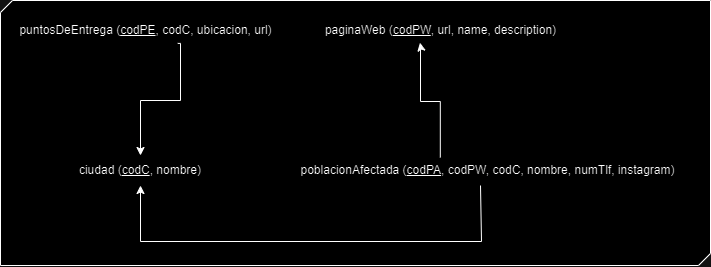

The diagram above was exported from draw.io. Its source (the exported page's mxGraphModel, read from the mxfile embedded in the PNG):
<mxGraphModel dx="797" dy="374" grid="1" gridSize="10" guides="1" tooltips="1" connect="1" arrows="1" fold="1" page="1" pageScale="1" pageWidth="827" pageHeight="1169" math="0" shadow="0">
  <root>
    <mxCell id="0" />
    <mxCell id="1" parent="0" />
    <mxCell id="zh02HKYns77ks2YBYdVu-11" value="" style="verticalLabelPosition=bottom;verticalAlign=top;html=1;shape=mxgraph.basic.diag_snip_rect;dx=6;whiteSpace=wrap;" vertex="1" parent="1">
      <mxGeometry x="30" y="25" width="710" height="265" as="geometry" />
    </mxCell>
    <mxCell id="zh02HKYns77ks2YBYdVu-2" value="puntosDeEntrega (&lt;u&gt;codPE&lt;/u&gt;, codC, ubicacion, url)" style="text;html=1;align=center;verticalAlign=middle;resizable=0;points=[];autosize=1;strokeColor=none;fillColor=none;" vertex="1" parent="1">
      <mxGeometry x="35" y="40" width="280" height="30" as="geometry" />
    </mxCell>
    <mxCell id="zh02HKYns77ks2YBYdVu-3" value="paginaWeb (&lt;u&gt;codPW&lt;/u&gt;, url, name, description)" style="text;html=1;align=center;verticalAlign=middle;resizable=0;points=[];autosize=1;strokeColor=none;fillColor=none;" vertex="1" parent="1">
      <mxGeometry x="345" y="40" width="250" height="30" as="geometry" />
    </mxCell>
    <mxCell id="zh02HKYns77ks2YBYdVu-4" value="ciudad (&lt;u&gt;codC&lt;/u&gt;, nombre)" style="text;html=1;align=center;verticalAlign=middle;whiteSpace=wrap;rounded=0;" vertex="1" parent="1">
      <mxGeometry x="70" y="180" width="200" height="30" as="geometry" />
    </mxCell>
    <mxCell id="zh02HKYns77ks2YBYdVu-5" style="edgeStyle=orthogonalEdgeStyle;rounded=0;orthogonalLoop=1;jettySize=auto;html=1;entryX=0.5;entryY=0;entryDx=0;entryDy=0;exitX=0.615;exitY=0.93;exitDx=0;exitDy=0;exitPerimeter=0;" edge="1" parent="1" source="zh02HKYns77ks2YBYdVu-2" target="zh02HKYns77ks2YBYdVu-4">
      <mxGeometry relative="1" as="geometry">
        <mxPoint x="280" y="150" as="sourcePoint" />
        <Array as="points">
          <mxPoint x="210" y="68" />
          <mxPoint x="210" y="125" />
          <mxPoint x="170" y="125" />
        </Array>
      </mxGeometry>
    </mxCell>
    <mxCell id="zh02HKYns77ks2YBYdVu-6" value="poblacionAfectada (&lt;u&gt;codPA&lt;/u&gt;, codPW, codC, nombre, numTlf, instagram)" style="text;html=1;align=center;verticalAlign=middle;whiteSpace=wrap;rounded=0;" vertex="1" parent="1">
      <mxGeometry x="295" y="180" width="445" height="30" as="geometry" />
    </mxCell>
    <mxCell id="zh02HKYns77ks2YBYdVu-7" style="edgeStyle=orthogonalEdgeStyle;rounded=0;orthogonalLoop=1;jettySize=auto;html=1;entryX=0.418;entryY=0.907;entryDx=0;entryDy=0;entryPerimeter=0;" edge="1" parent="1" target="zh02HKYns77ks2YBYdVu-3">
      <mxGeometry relative="1" as="geometry">
        <mxPoint x="469.8" y="182" as="sourcePoint" />
        <mxPoint x="469.8" y="70" as="targetPoint" />
        <Array as="points">
          <mxPoint x="470" y="126" />
          <mxPoint x="450" y="126" />
          <mxPoint x="450" y="70" />
          <mxPoint x="449" y="70" />
        </Array>
      </mxGeometry>
    </mxCell>
    <mxCell id="zh02HKYns77ks2YBYdVu-8" style="edgeStyle=orthogonalEdgeStyle;rounded=0;orthogonalLoop=1;jettySize=auto;html=1;entryX=0.5;entryY=1;entryDx=0;entryDy=0;" edge="1" parent="1" target="zh02HKYns77ks2YBYdVu-4">
      <mxGeometry relative="1" as="geometry">
        <mxPoint x="510" y="210" as="sourcePoint" />
        <mxPoint x="140" y="210" as="targetPoint" />
        <Array as="points">
          <mxPoint x="511" y="210" />
          <mxPoint x="511" y="266" />
          <mxPoint x="170" y="266" />
        </Array>
      </mxGeometry>
    </mxCell>
  </root>
</mxGraphModel>